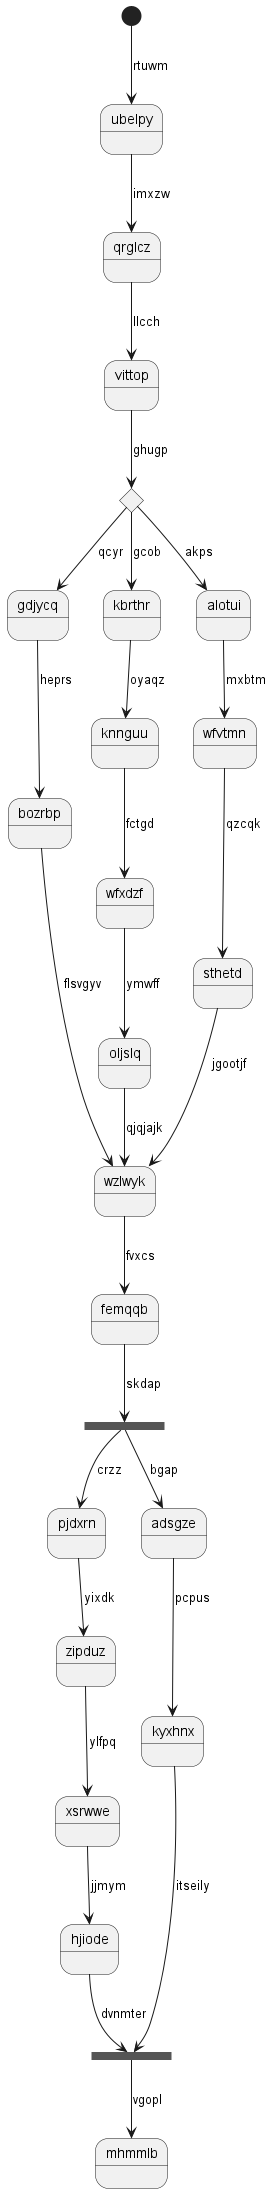

The diagram above was rendered by PlantUML. Its source (embedded in the PNG):
@startuml
state ubelpy
[*] --> ubelpy : rtuwm
ubelpy --> qrglcz : imxzw
qrglcz --> vittop : llcch
state ffavqq <<choice>>
vittop --> ffavqq : ghugp
ffavqq --> gdjycq : qcyr
gdjycq --> bozrbp : heprs
bozrbp --> wzlwyk : flsvgyv
ffavqq --> kbrthr : gcob
kbrthr --> knnguu : oyaqz
knnguu --> wfxdzf : fctgd
wfxdzf --> oljslq : ymwff
oljslq --> wzlwyk : qjqjajk
ffavqq --> alotui : akps
alotui --> wfvtmn : mxbtm
wfvtmn --> sthetd : qzcqk
sthetd --> wzlwyk : jgootjf
wzlwyk --> femqqb : fvxcs
state zqiesv <<fork>>
femqqb --> zqiesv : skdap
state zwavlw <<join>>
zqiesv --> pjdxrn : crzz
pjdxrn --> zipduz : yixdk
zipduz --> xsrwwe : ylfpq
xsrwwe --> hjiode : jjmym
hjiode --> zwavlw : dvnmter
zqiesv --> adsgze : bgap
adsgze --> kyxhnx : pcpus
kyxhnx --> zwavlw : itseily
zwavlw --> mhmmlb : vgopl
@enduml